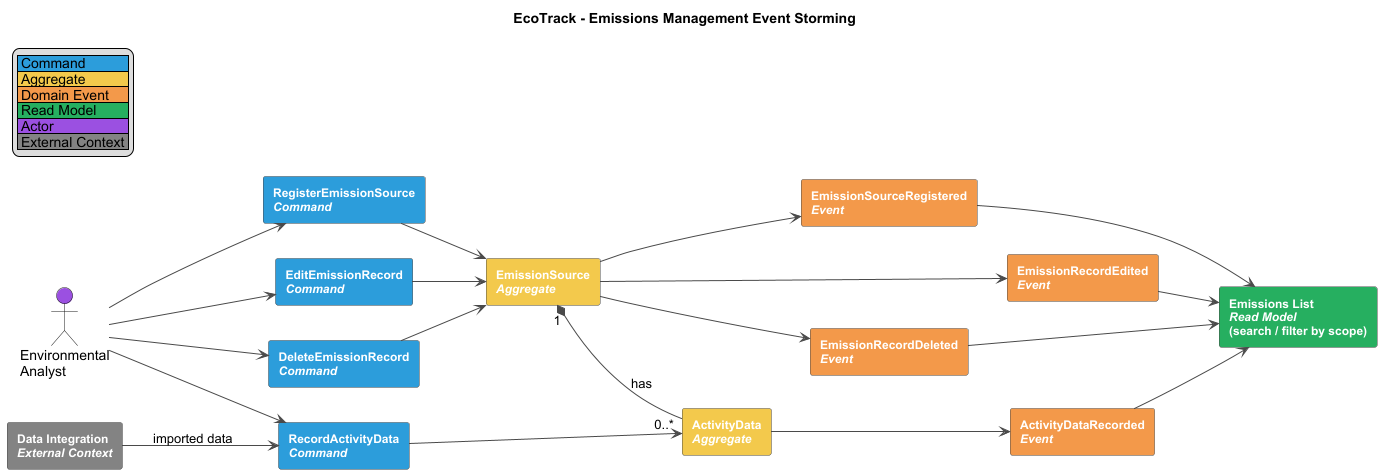

The diagram above was rendered by PlantUML. Its source (embedded in the PNG):
@startuml
title EcoTrack - Emissions Management Event Storming
left to right direction
skinparam packageStyle rectangle
skinparam shadowing false
skinparam defaultFontName Arial
skinparam rectangle {
  BorderColor #4A4A4A
  FontColor #FFFFFF
  FontStyle bold
  FontSize 12
}
skinparam ArrowColor #4A4A4A

legend top left
  |<#2D9CDB> Command |
  |<#F2C94C> Aggregate |
  |<#F2994A> Domain Event |
  |<#27AE60> Read Model |
  |<#9B51E0> Actor |
  |<#828282> External Context |
endlegend

actor "Environmental\nAnalyst" as Analyst #9B51E0
rectangle "Data Integration\n<i>External Context</i>" as DataIntegration #828282

rectangle "RegisterEmissionSource\n<i>Command</i>" as CmdSource #2D9CDB
rectangle "EmissionSource\n<i>Aggregate</i>" as AggSource #F2C94C
rectangle "EmissionSourceRegistered\n<i>Event</i>" as EvtSource #F2994A

rectangle "EditEmissionRecord\n<i>Command</i>" as CmdEdit #2D9CDB
rectangle "EmissionRecordEdited\n<i>Event</i>" as EvtEdit #F2994A

rectangle "DeleteEmissionRecord\n<i>Command</i>" as CmdDelete #2D9CDB
rectangle "EmissionRecordDeleted\n<i>Event</i>" as EvtDelete #F2994A

rectangle "RecordActivityData\n<i>Command</i>" as CmdActivity #2D9CDB
rectangle "ActivityData\n<i>Aggregate</i>" as AggActivity #F2C94C
rectangle "ActivityDataRecorded\n<i>Event</i>" as EvtActivity #F2994A

rectangle "Emissions List\n<i>Read Model</i>\n(search / filter by scope)" as RmList #27AE60

Analyst --> CmdSource
CmdSource --> AggSource
AggSource --> EvtSource

Analyst --> CmdEdit
CmdEdit --> AggSource
AggSource --> EvtEdit

Analyst --> CmdDelete
CmdDelete --> AggSource
AggSource --> EvtDelete

Analyst --> CmdActivity
DataIntegration --> CmdActivity : imported data
CmdActivity --> AggActivity
AggSource "1" *-- "0..*" AggActivity : has

AggActivity --> EvtActivity

EvtSource --> RmList
EvtEdit --> RmList
EvtDelete --> RmList
EvtActivity --> RmList

@enduml